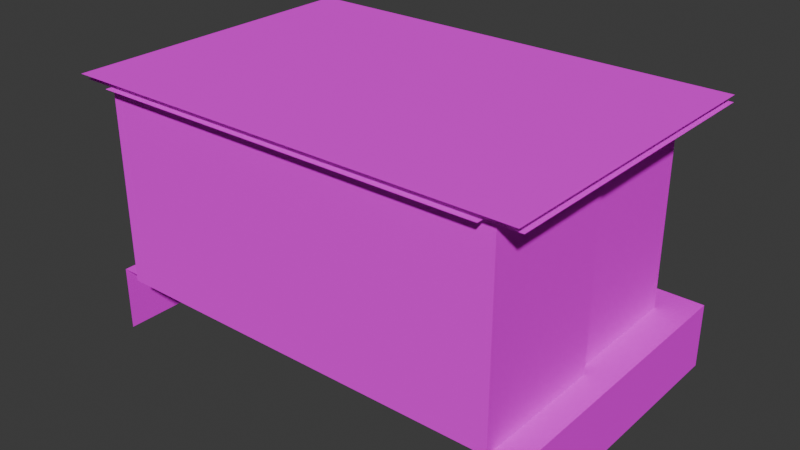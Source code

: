 # Source: signal_box.blend  (saved by Blender 4.5.90; exported with 4.5.12 LTS)
import bpy
from mathutils import Matrix  # noqa: F401  (used for matrix-valued properties, if any)

bpy.ops.wm.read_factory_settings(use_empty=True)
scene = bpy.context.scene
scene.name = 'Scene'

# ---- collections
col_collection = bpy.data.collections.new('Collection'); scene.collection.children.link(col_collection)

# ---- images (referenced by path relative to the original .blend; pixels are not part of the script)
import os
ASSET_DIR = os.environ.get("B2B_ASSET_DIR", "")  # directory of the original .blend (textures are referenced by path, not embedded)
HERE = os.path.dirname(os.path.abspath(__file__))  # packed textures are extracted next to this script under _unpacked/

def load_image(name, relpath, width, height, colorspace="sRGB"):
    """Load a texture the original file referenced (path relative to the .blend, or extracted next to this script)."""
    p = next((c for c in (os.path.join(HERE, relpath), os.path.join(ASSET_DIR, relpath)) if relpath and os.path.exists(c)), "")
    if p:
        img = bpy.data.images.load(p, check_existing=True)
        img.name = name
    else:  # same state as the original file: an image datablock whose file is absent (Cycles renders it pink)
        img = bpy.data.images.new(name, width, height)
        img.source = "FILE"
        img.filepath = "//" + (relpath or name)
    img.colorspace_settings.name = colorspace
    return img
img_signal_box_png = load_image('signal_box.png', 'signal_box.png', 1024, 1024, 'sRGB')

# ---- materials (node trees are filled in below, after node groups)
mat_signal_box = bpy.data.materials.new('signal_box')
mat_signal_box.alpha_threshold = 0.0
mat_signal_box.roughness = 0.5
mat_signal_box.line_color = (0.0, 0.0, 0.0, 1.0)

# ---- material node trees
mat_signal_box.use_nodes = True; mat_signal_box.node_tree.nodes.clear()
_N = mat_signal_box.node_tree.nodes; _L = mat_signal_box.node_tree.links
n0 = _N.new('ShaderNodeOutputMaterial'); n0.name = 'Material Output'; n0.location = (219, 170)
n1 = _N.new('ShaderNodeBsdfPrincipled'); n1.name = 'Principled BSDF'; n1.location = (0, 149)
n1.inputs[2].default_value = 1.0
n1.inputs[3].default_value = 1.0
n2 = _N.new('ShaderNodeTexImage'); n2.name = 'Image Texture'; n2.location = (-290, 129)
n2.image = img_signal_box_png
n2.interpolation = 'Closest'
_L.new(n1.outputs[0], n0.inputs[0])
_L.new(n2.outputs[0], n1.inputs[0])
n0.is_active_output = True

# ---- world
world_world = bpy.data.worlds.new('World'); scene.world = world_world
world_world.use_nodes = True; world_world.node_tree.nodes.clear()
_N = world_world.node_tree.nodes; _L = world_world.node_tree.links
n0 = _N.new('ShaderNodeOutputWorld'); n0.name = 'World Output'; n0.location = (200, 100)
n1 = _N.new('ShaderNodeBackground'); n1.name = 'Background'; n1.location = (-200, 100)
n1.inputs[0].default_value = (0.05088, 0.05088, 0.05088, 1.0)
_L.new(n1.outputs[0], n0.inputs[0])
n0.is_active_output = True
world_world.color = (0.05088, 0.05088, 0.05088)
world_world.sun_shadow_jitter_overblur = 0.0

# ---- meshes
me_cube = bpy.data.meshes.new('Cube')
me_cube.from_pydata([(3.0, 2.0, 3.0), (3.0, 2.0, 0.0), (3.0, -2.0, 3.0), (3.0, -2.0, 0.0), (-3.0, 2.0, 3.0), (-3.0, 2.0, 0.0), (-3.0, -2.0, 3.0), (-3.0, -2.0, 0.0), (0.0, -2.0, 3.0), (0.0, 2.0, 0.0), (0.0, -2.0, 0.0), (0.0, 2.0, 3.0), (3.0, 0.0, 3.0), (3.0, 0.0, 0.0), (3.0, -2.0, 3.0), (3.0, -2.0, 0.0), (-3.0, 0.0, 3.0), (-3.0, 0.0, 0.0), (-3.0, -2.0, 3.0), (-3.0, -2.0, 0.0), (-3.0, 2.0, 3.0), (-3.0, 2.0, 0.0), (3.0, 2.0, 3.0), (3.0, 2.0, 0.0), (-3.0, 2.0, 3.0), (-3.0, 2.0, 0.0), (0.0, 2.0, 0.0), (0.0, 2.0, 3.0), (3.0, -2.0, 0.0), (-3.0, -2.0, 0.0), (-3.0, 2.0, 0.0), (3.0, 2.0, 0.0), (-3.0, 2.0, 0.0), (0.0, 2.0, 0.0), (3.5, -2.0, 0.0), (-3.5, -2.0, 0.0), (-3.5, 2.5, 0.0), (3.5, 2.5, 0.0), (0.0, 2.5, 0.0), (3.5, -2.0, -1.0), (-3.5, -2.0, -1.0), (-3.5, 2.5, -1.0), (3.5, 2.5, -1.0), (0.0, 2.5, -1.0), (-3.0, 2.0, 3.0), (-3.0, -2.2, 3.0), (3.0, -2.2, 3.0), (3.0, 2.0, 3.0), (-3.0, 2.0, 3.0), (0.0, 2.0, 3.0), (-3.5, 2.5, 3.0), (-3.5, -2.2, 3.0), (3.5, -2.2, 3.0), (3.5, 2.5, 3.0), (0.0, 2.5, 3.0), (3.1, 0.0, 3.0), (3.1, 0.0, 0.0), (3.1, -2.1, 3.0), (3.1, -2.1, 0.0), (-3.1, -2.1, 3.0), (-3.1, -2.1, 0.0), (0.0, -2.1, 3.0), (0.0, -2.1, 0.0), (-3.1, 0.0, 3.0), (-3.1, 0.0, 0.0), (3.0, 0.0, 3.0), (3.0, 0.0, 0.0), (-3.0, 0.0, 3.0), (-3.0, 0.0, 0.0), (3.0, -2.3, 3.0), (-3.0, -2.3, 3.0), (0.0, -2.3, 3.0), (3.5, 2.5, 3.1), (3.5, -2.3, 3.1), (-3.5, 2.5, 3.1), (-3.5, -2.3, 3.1), (0.0, -2.3, 3.1), (0.0, 2.5, 3.1)], [], [(11, 8, 6, 4), (10, 7, 6, 8), (13, 12, 22, 23), (16, 17, 21, 20), (9, 10, 3, 1), (5, 7, 10, 9), (3, 10, 8, 2), (0, 2, 8, 11), (19, 17, 16, 18), (13, 15, 14, 12), (26, 27, 24, 25), (23, 22, 27, 26), (28, 34, 37, 31), (30, 36, 35, 29), (33, 38, 36, 32), (31, 37, 38, 33), (37, 34, 39, 42), (36, 38, 43, 41), (38, 37, 42, 43), (35, 36, 41, 40), (46, 47, 53, 52), (44, 45, 51, 50), (49, 54, 53, 47), (48, 50, 54, 49), (56, 55, 57, 58), (62, 61, 59, 60), (58, 57, 61, 62), (60, 59, 63, 64), (55, 56, 66, 65), (64, 63, 67, 68), (8, 71, 69, 2), (8, 6, 70, 71), (77, 74, 75, 76), (72, 77, 76, 73)])
_uv = me_cube.uv_layers.new(name='UVMap')
_uv.uv.foreach_set('vector', [0.0, 0.0, 0.0, 0.5, 0.375, 0.5, 0.375, 0.0, 0.0, 0.5, 0.375, 0.5, 0.375, 0.875, 0.0, 0.875, 1.0, 0.5, 1.0, 0.875, 0.75, 0.875, 0.75, 0.5, 0.5, 0.875, 0.5, 0.5, 0.75, 0.5, 0.75, 0.875, 0.0, 0.0, 0.0, 0.5, 0.375, 0.5, 0.375, 0.0, 0.125, 0.0, 0.125, 0.5, 0.5, 0.5, 0.5, 5.96e-08, 0.125, 0.5, 0.5, 0.5, 0.5, 0.875, 0.125, 0.875, 0.125, 0.0, 0.125, 0.5, 0.5, 0.5, 0.5, 0.0, 0.0, 0.5, 0.5, 0.5, 0.5, 0.875, 0.0, 0.875, 0.25, 0.5, 0.5, 0.5, 0.5, 0.875, 0.25, 0.875, 1.0, 0.5, 1.0, 0.875, 0.625, 0.875, 0.625, 0.5, 0.875, 0.5, 0.875, 0.875, 0.5, 0.875, 0.5, 0.5, 0.5316, 0.4668, 0.5316, 0.4668, 0.5316, 0.4668, 0.5316, 0.4668, 0.5316, 0.4668, 0.5316, 0.4668, 0.5316, 0.4668, 0.5316, 0.4668, 0.5316, 0.4668, 0.5316, 0.4668, 0.5316, 0.4668, 0.5316, 0.4668, 0.5316, 0.4668, 0.5316, 0.4668, 0.5316, 0.4668, 0.5316, 0.4668, 0.5316, 0.4668, 0.5316, 0.4668, 0.5316, 0.4668, 0.5316, 0.4668, 0.5316, 0.4668, 0.5316, 0.4668, 0.5316, 0.4668, 0.5316, 0.4668, 0.5316, 0.4668, 0.5316, 0.4668, 0.5316, 0.4668, 0.5316, 0.4668, 0.5316, 0.4668, 0.5316, 0.4668, 0.5316, 0.4668, 0.5316, 0.4668, 0.5986, 0.4697, 0.5986, 0.4697, 0.5986, 0.4697, 0.5986, 0.4697, 0.5986, 0.4697, 0.5986, 0.4697, 0.5986, 0.4697, 0.5986, 0.4697, 0.5986, 0.4697, 0.5986, 0.4697, 0.5986, 0.4697, 0.5986, 0.4697, 0.5986, 0.4697, 0.5986, 0.4697, 0.5986, 0.4697, 0.5986, 0.4697, 0.25, 0.5, 0.25, 0.875, 0.5, 0.875, 0.5, 0.5, 0.0, 0.5, 0.0, 0.875, 0.375, 0.875, 0.375, 0.5, 0.125, 0.5, 0.125, 0.875, 0.5, 0.875, 0.5, 0.5, 0.0, 0.5, 0.0, 0.875, 0.5, 0.875, 0.5, 0.5, 0.2656, 0.875, 0.2656, 0.5, 0.25, 0.5, 0.25, 0.875, 0.4922, 0.5, 0.4922, 0.875, 0.5, 0.875, 0.5, 0.5, 0.5967, 0.4697, 0.5967, 0.4697, 0.5967, 0.4697, 0.5967, 0.4697, 0.5906, 0.4674, 0.5906, 0.4674, 0.5906, 0.4674, 0.5906, 0.4674, 0.0, 0.0, 0.375, 0.0, 0.375, 0.5, 0.0, 0.5, 0.125, 0.0, 0.5, 0.0, 0.5, 0.5, 0.125, 0.5])
me_cube.materials.append(mat_signal_box)
me_cube.use_mirror_vertex_groups = False
me_cube.update()

# ---- objects
ob_signal_box = bpy.data.objects.new('signal_box', me_cube)

# ---- transforms, parenting, visibility, modifiers, constraints
ob_signal_box.location = (0.0, 0.0, 0.0)
ob_signal_box.lock_rotations_4d = False
ob_signal_box.empty_display_type = 'ARROWS'
ob_signal_box.lineart.crease_threshold = 0.0

# ---- collection membership
col_collection.objects.link(ob_signal_box)

# ---- scene / render settings (as saved in the file)
scene.frame_start = 1; scene.frame_end = 250; scene.frame_set(1)
scene.render.engine = 'BLENDER_EEVEE_NEXT'
bpy.context.view_layer.update()

# ---- added for rendering (the .blend has no active camera and no usable light): camera, sun
cam_auto = bpy.data.cameras.new('AutoCamera')
cam_auto.lens = 50.0
cam_auto.sensor_width = 36.0
cam_auto.clip_end = 1000.0
ob_auto_camera = bpy.data.objects.new('AutoCamera', cam_auto)
scene.collection.objects.link(ob_auto_camera)
ob_auto_camera.location = (8.72119, -10.3654, 8.02695)
ob_auto_camera.rotation_euler = (1.09748, -7.21219e-08, 0.694738)
scene.camera = ob_auto_camera
light_auto_sun = bpy.data.lights.new('AutoSun', 'SUN')
light_auto_sun.energy = 3.0
light_auto_sun.angle = 0.0523599
ob_auto_sun = bpy.data.objects.new('AutoSun', light_auto_sun)
scene.collection.objects.link(ob_auto_sun)
ob_auto_sun.rotation_euler = (0.872665, 0.174533, 0.523599)
bpy.context.view_layer.update()
